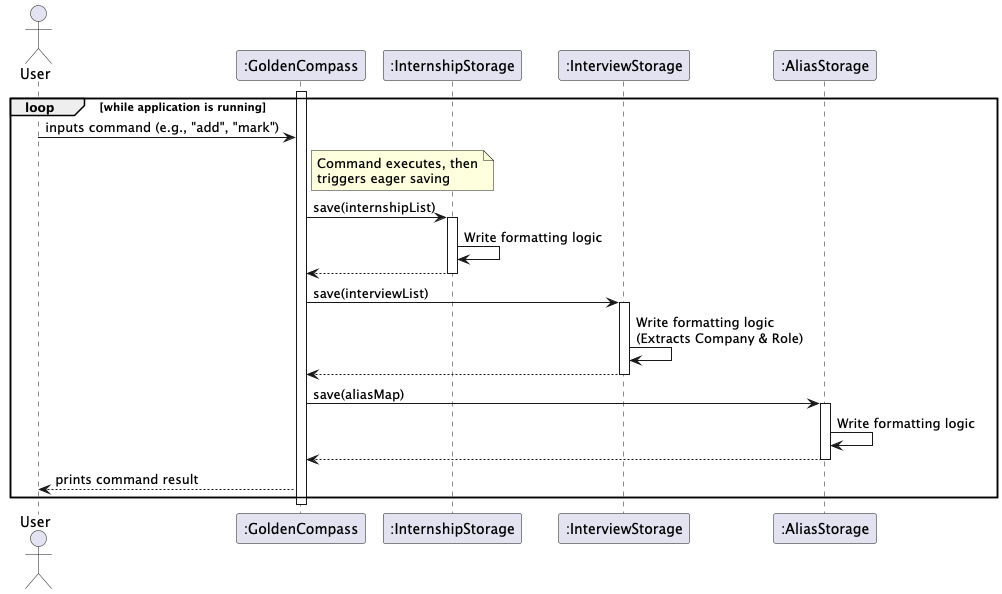

The diagram above was rendered by PlantUML. Its source (embedded in the PNG):
@startuml
actor User
participant ":GoldenCompass" as GC
participant ":InternshipStorage" as InternStorage
participant ":InterviewStorage" as InterviewStorage
participant ":AliasStorage" as AliasStorage

activate GC
loop while application is running
    User -> GC : inputs command (e.g., "add", "mark")
    
    note right of GC : Command executes, then\ntriggers eager saving
    
    GC -> InternStorage : save(internshipList)
    activate InternStorage
    InternStorage -> InternStorage : Write formatting logic
    InternStorage --> GC
    deactivate InternStorage

    GC -> InterviewStorage : save(interviewList)
    activate InterviewStorage
    InterviewStorage -> InterviewStorage : Write formatting logic\n(Extracts Company & Role)
    InterviewStorage --> GC
    deactivate InterviewStorage

    GC -> AliasStorage : save(aliasMap)
    activate AliasStorage
    AliasStorage -> AliasStorage : Write formatting logic
    AliasStorage --> GC
    deactivate AliasStorage
    
    GC --> User : prints command result
end
deactivate GC
@enduml